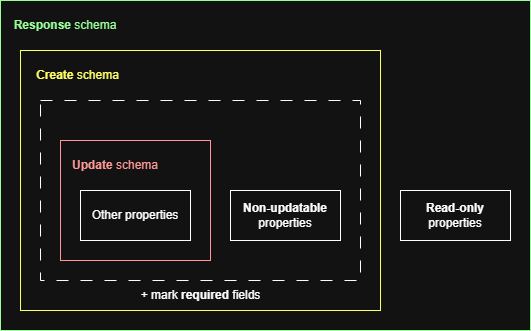

The diagram above was exported from draw.io. Its source (the exported page's mxGraphModel, read from the mxfile embedded in the PNG):
<mxGraphModel dx="2074" dy="1098" grid="1" gridSize="10" guides="1" tooltips="1" connect="1" arrows="1" fold="1" page="1" pageScale="1" pageWidth="827" pageHeight="1169" background="#ffffff" math="0" shadow="0">
  <root>
    <mxCell id="0" />
    <mxCell id="1" parent="0" />
    <mxCell id="fB3cXz2xs1f0AaOASYsk-12" value="" style="rounded=0;whiteSpace=wrap;html=1;strokeColor=light-dark(#000000,#99FF99);" vertex="1" parent="1">
      <mxGeometry x="10" y="10" width="530" height="330" as="geometry" />
    </mxCell>
    <mxCell id="fB3cXz2xs1f0AaOASYsk-10" value="" style="rounded=0;whiteSpace=wrap;html=1;strokeColor=light-dark(#000000,#FFFF66);" vertex="1" parent="1">
      <mxGeometry x="30" y="60" width="360" height="260" as="geometry" />
    </mxCell>
    <mxCell id="fB3cXz2xs1f0AaOASYsk-8" value="" style="rounded=0;whiteSpace=wrap;html=1;dashed=1;dashPattern=12 12;strokeWidth=1;" vertex="1" parent="1">
      <mxGeometry x="50" y="110" width="320" height="180" as="geometry" />
    </mxCell>
    <mxCell id="fB3cXz2xs1f0AaOASYsk-7" value="" style="rounded=0;whiteSpace=wrap;html=1;strokeColor=light-dark(#000000,#FF9999);" vertex="1" parent="1">
      <mxGeometry x="70" y="150" width="150" height="120" as="geometry" />
    </mxCell>
    <mxCell id="fB3cXz2xs1f0AaOASYsk-2" value="&lt;b&gt;Non-updatable&lt;/b&gt;&lt;div&gt;properties&lt;/div&gt;" style="rounded=0;whiteSpace=wrap;html=1;" vertex="1" parent="1">
      <mxGeometry x="240" y="200" width="110" height="50" as="geometry" />
    </mxCell>
    <mxCell id="fB3cXz2xs1f0AaOASYsk-4" value="&lt;b&gt;Update&lt;/b&gt; schema" style="text;html=1;align=center;verticalAlign=middle;whiteSpace=wrap;rounded=0;fontColor=light-dark(#000000,#FF9999);" vertex="1" parent="1">
      <mxGeometry x="80" y="160" width="90" height="30" as="geometry" />
    </mxCell>
    <mxCell id="fB3cXz2xs1f0AaOASYsk-5" value="&lt;b&gt;Read-only&lt;/b&gt;&lt;div&gt;properties&lt;/div&gt;" style="rounded=0;whiteSpace=wrap;html=1;" vertex="1" parent="1">
      <mxGeometry x="410" y="200" width="110" height="50" as="geometry" />
    </mxCell>
    <mxCell id="fB3cXz2xs1f0AaOASYsk-6" value="Other properties" style="rounded=0;whiteSpace=wrap;html=1;" vertex="1" parent="1">
      <mxGeometry x="90" y="200" width="110" height="50" as="geometry" />
    </mxCell>
    <mxCell id="fB3cXz2xs1f0AaOASYsk-9" value="&lt;b&gt;Create&lt;/b&gt; schema" style="text;html=1;align=center;verticalAlign=middle;whiteSpace=wrap;rounded=0;fontColor=light-dark(#000000,#FFFF66);" vertex="1" parent="1">
      <mxGeometry x="45" y="70" width="85" height="30" as="geometry" />
    </mxCell>
    <mxCell id="fB3cXz2xs1f0AaOASYsk-11" value="+ mark &lt;b&gt;required&lt;/b&gt; fields" style="text;html=1;align=center;verticalAlign=middle;whiteSpace=wrap;rounded=0;" vertex="1" parent="1">
      <mxGeometry x="87.5" y="290" width="245" height="30" as="geometry" />
    </mxCell>
    <mxCell id="fB3cXz2xs1f0AaOASYsk-13" value="&lt;b&gt;Response&lt;/b&gt; schema" style="text;html=1;align=center;verticalAlign=middle;whiteSpace=wrap;rounded=0;fontColor=light-dark(#000000,#99FF99);" vertex="1" parent="1">
      <mxGeometry x="20" y="20" width="110" height="30" as="geometry" />
    </mxCell>
  </root>
</mxGraphModel>